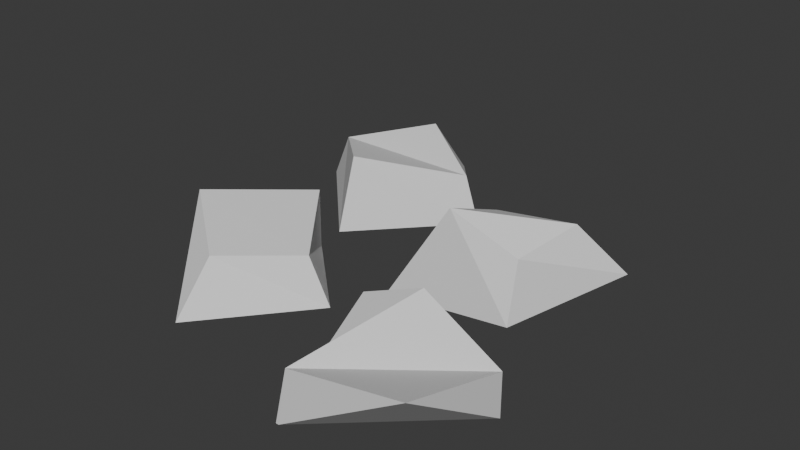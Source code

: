 # Source: path.blend  (saved by Blender 4.4.30; exported with 4.5.12 LTS)
import bpy
from mathutils import Matrix  # noqa: F401  (used for matrix-valued properties, if any)

bpy.ops.wm.read_factory_settings(use_empty=True)
scene = bpy.context.scene
scene.name = 'Scene'

# ---- world
world_world = bpy.data.worlds.new('World'); scene.world = world_world
world_world.use_nodes = True; world_world.node_tree.nodes.clear()
_N = world_world.node_tree.nodes; _L = world_world.node_tree.links
n0 = _N.new('ShaderNodeOutputWorld'); n0.name = 'World Output'; n0.location = (300, 300)
n1 = _N.new('ShaderNodeBackground'); n1.name = 'Background'; n1.location = (10, 300)
n1.inputs[0].default_value = (0.05088, 0.05088, 0.05088, 1.0)
_L.new(n1.outputs[0], n0.inputs[0])
n0.is_active_output = True
world_world.color = (0.05088, 0.05088, 0.05088)
world_world.sun_shadow_jitter_overblur = 0.0

# ---- meshes
me_path = bpy.data.meshes.new('path')
me_path.from_pydata([(-0.1225, -0.4705, -1.0), (0.9763, -0.2857, 0.8068), (0.1977, 1.546, -1.0), (0.7239, 1.329, 0.081), (1.956, -0.07845, -1.0), (1.956, 0.136, 0.1009), (2.857, 1.939, -0.6199), (2.232, 1.31, 0.3182), (0.9487, -4.0, -1.0), (1.188, -4.0, -0.0114), (0.76, -2.0, 0.05642), (1.857, -2.0, 0.5316), (1.0, -4.0, -1.0), (3.128, -3.928, 0.3102), (3.188, -2.0, -1.0), (3.188, -2.0, -0.2412), (-3.918, 2.461, -0.9768), (-3.57, 2.461, -0.1445), (-2.156, 4.326, -1.0), (-2.156, 3.37, 0.2151), (-2.156, 0.6277, -1.0), (-2.156, 1.046, 0.3188), (-0.4531, 2.461, -1.0), (-0.7415, 2.461, -0.1338), (-3.774, -0.7586, -1.0), (-3.448, -1.373, 0.1683), (-2.034, 0.04171, -1.0), (-2.034, 0.04171, 0.07447), (-2.034, -3.218, -1.0), (-2.034, -2.444, -0.1523), (-0.5115, -1.373, -1.0), (-0.9367, -1.373, -0.2149)], [], [(0, 1, 3, 2), (2, 3, 7, 6), (6, 7, 5, 4), (4, 5, 1, 0), (2, 6, 4, 0), (7, 3, 1, 5), (8, 9, 11, 10), (10, 11, 15, 14), (14, 15, 13, 12), (12, 13, 9, 8), (10, 14, 12, 8), (15, 11, 9, 13), (16, 17, 19, 18), (18, 19, 23, 22), (22, 23, 21, 20), (20, 21, 17, 16), (18, 22, 20, 16), (23, 19, 17, 21), (24, 25, 27, 26), (26, 27, 31, 30), (30, 31, 29, 28), (28, 29, 25, 24), (26, 30, 28, 24), (31, 27, 25, 29)])
_uv = me_path.uv_layers.new(name='UVMap')
_uv.uv.foreach_set('vector', [0.375, 0.0, 0.625, 0.0, 0.625, 0.25, 0.375, 0.25, 0.375, 0.25, 0.625, 0.25, 0.625, 0.5, 0.375, 0.5, 0.375, 0.5, 0.625, 0.5, 0.625, 0.75, 0.375, 0.75, 0.375, 0.75, 0.625, 0.75, 0.625, 1.0, 0.375, 1.0, 0.125, 0.5, 0.375, 0.5, 0.375, 0.75, 0.125, 0.75, 0.625, 0.5, 0.875, 0.5, 0.875, 0.75, 0.625, 0.75, 0.375, 0.0, 0.625, 0.0, 0.625, 0.25, 0.375, 0.25, 0.375, 0.25, 0.625, 0.25, 0.625, 0.5, 0.375, 0.5, 0.375, 0.5, 0.625, 0.5, 0.625, 0.75, 0.375, 0.75, 0.375, 0.75, 0.625, 0.75, 0.625, 1.0, 0.375, 1.0, 0.125, 0.5, 0.375, 0.5, 0.375, 0.75, 0.125, 0.75, 0.625, 0.5, 0.875, 0.5, 0.875, 0.75, 0.625, 0.75, 0.375, 0.0, 0.625, 0.0, 0.625, 0.25, 0.375, 0.25, 0.375, 0.25, 0.625, 0.25, 0.625, 0.5, 0.375, 0.5, 0.375, 0.5, 0.625, 0.5, 0.625, 0.75, 0.375, 0.75, 0.375, 0.75, 0.625, 0.75, 0.625, 1.0, 0.375, 1.0, 0.125, 0.5, 0.375, 0.5, 0.375, 0.75, 0.125, 0.75, 0.625, 0.5, 0.875, 0.5, 0.875, 0.75, 0.625, 0.75, 0.375, 0.0, 0.625, 0.0, 0.625, 0.25, 0.375, 0.25, 0.375, 0.25, 0.625, 0.25, 0.625, 0.5, 0.375, 0.5, 0.375, 0.5, 0.625, 0.5, 0.625, 0.75, 0.375, 0.75, 0.375, 0.75, 0.625, 0.75, 0.625, 1.0, 0.375, 1.0, 0.125, 0.5, 0.375, 0.5, 0.375, 0.75, 0.125, 0.75, 0.625, 0.5, 0.875, 0.5, 0.875, 0.75, 0.625, 0.75])
me_path.update()

# ---- objects
ob_path = bpy.data.objects.new('path', me_path)

# ---- transforms, parenting, visibility, modifiers, constraints
ob_path.location = (0.0, 0.0, 0.0)

# ---- collection membership
scene.collection.objects.link(ob_path)

# ---- scene / render settings (as saved in the file)
scene.frame_start = 1; scene.frame_end = 250; scene.frame_set(1)
scene.render.engine = 'BLENDER_EEVEE_NEXT'
bpy.context.view_layer.update()

# ---- added for rendering (the .blend has no active camera and no usable light): camera, sun
cam_auto = bpy.data.cameras.new('AutoCamera')
cam_auto.lens = 50.0
cam_auto.sensor_width = 36.0
cam_auto.clip_end = 1000.0
ob_auto_camera = bpy.data.objects.new('AutoCamera', cam_auto)
scene.collection.objects.link(ob_auto_camera)
ob_auto_camera.location = (9.89949, -12.1542, 8.1149)
ob_auto_camera.rotation_euler = (1.09748, -7.21219e-08, 0.694738)
scene.camera = ob_auto_camera
light_auto_sun = bpy.data.lights.new('AutoSun', 'SUN')
light_auto_sun.energy = 3.0
light_auto_sun.angle = 0.0523599
ob_auto_sun = bpy.data.objects.new('AutoSun', light_auto_sun)
scene.collection.objects.link(ob_auto_sun)
ob_auto_sun.rotation_euler = (0.872665, 0.174533, 0.523599)
bpy.context.view_layer.update()
